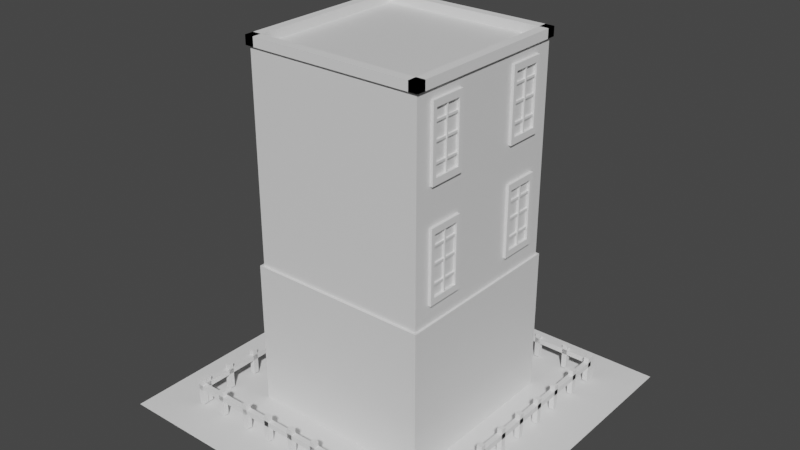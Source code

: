 # Source: building.blend  (saved by Blender 2.93.21; exported with 4.5.12 LTS)
import bpy
from mathutils import Matrix  # noqa: F401  (used for matrix-valued properties, if any)

bpy.ops.wm.read_factory_settings(use_empty=True)
scene = bpy.context.scene
scene.name = 'Scene'

# ---- collections
col_collection = bpy.data.collections.new('Collection'); scene.collection.children.link(col_collection)

# ---- materials (node trees are filled in below, after node groups)
mat_material = bpy.data.materials.new('Material')
mat_material.alpha_threshold = 0.0
mat_material.use_transparent_shadow = False
mat_material.line_color = (0.0, 0.0, 0.0, 1.0)

# ---- material node trees
mat_material.use_nodes = True; mat_material.node_tree.nodes.clear()
_N = mat_material.node_tree.nodes; _L = mat_material.node_tree.links
n0 = _N.new('ShaderNodeOutputMaterial'); n0.name = 'Material Output'; n0.location = (300, 300)
n1 = _N.new('ShaderNodeBsdfPrincipled'); n1.name = 'Principled BSDF'; n1.location = (10, 300)
n1.distribution = 'GGX'
n1.subsurface_method = 'BURLEY'
n1.inputs[2].default_value = 0.4
n1.inputs[3].default_value = 1.45
n1.inputs[27].default_value = (0.0, 0.0, 0.0, 1.0)
n1.inputs[28].default_value = 1.0
_L.new(n1.outputs[0], n0.inputs[0])
n0.is_active_output = True

# ---- world
world_world = bpy.data.worlds.new('World'); scene.world = world_world
world_world.use_nodes = True; world_world.node_tree.nodes.clear()
_N = world_world.node_tree.nodes; _L = world_world.node_tree.links
n0 = _N.new('ShaderNodeOutputWorld'); n0.name = 'World Output'; n0.location = (300, 300)
n1 = _N.new('ShaderNodeBackground'); n1.name = 'Background'; n1.location = (10, 300)
n1.inputs[0].default_value = (0.05088, 0.05088, 0.05088, 1.0)
_L.new(n1.outputs[0], n0.inputs[0])
n0.is_active_output = True
world_world.color = (0.05088, 0.05088, 0.05088)
world_world.use_sun_shadow = False
world_world.sun_shadow_jitter_overblur = 0.0

# ---- meshes
me_cube_001 = bpy.data.meshes.new('Cube.001')
me_cube_001.from_pydata([(10.0, 10.0, 20.0), (10.0, 10.0, -20.0), (10.0, -10.0, 20.0), (10.0, -10.0, -20.0), (-10.0, 10.0, 20.0), (-10.0, 10.0, -20.0), (-10.0, -10.0, 20.0), (-10.0, -10.0, -20.0)], [], [(0, 4, 6, 2), (3, 2, 6, 7), (7, 6, 4, 5), (5, 1, 3, 7), (1, 0, 2, 3), (5, 4, 0, 1)])
_uv = me_cube_001.uv_layers.new(name='UVMap')
_uv.uv.foreach_set('vector', [0.625, 0.5, 0.875, 0.5, 0.875, 0.75, 0.625, 0.75, 0.375, 0.75, 0.625, 0.75, 0.625, 1.0, 0.375, 1.0, 0.375, 0.0, 0.625, 0.0, 0.625, 0.25, 0.375, 0.25, 0.125, 0.5, 0.375, 0.5, 0.375, 0.75, 0.125, 0.75, 0.375, 0.5, 0.625, 0.5, 0.625, 0.75, 0.375, 0.75, 0.375, 0.25, 0.625, 0.25, 0.625, 0.5, 0.375, 0.5])
me_cube_001.materials.append(mat_material)
me_cube_001.use_remesh_preserve_volume = False
me_cube_001.use_remesh_preserve_attributes = False
me_cube_001.use_mirror_vertex_groups = False
me_cube_001.update()
me_plane = bpy.data.meshes.new('Plane')
me_plane.from_pydata([(-1.0, -1.0, 0.0), (1.0, -1.0, 0.0), (-1.0, 1.0, 0.0), (1.0, 1.0, 0.0)], [], [(0, 1, 3, 2)])
_uv = me_plane.uv_layers.new(name='UVMap')
_uv.uv.foreach_set('vector', [0.0, 0.0, 1.0, 0.0, 1.0, 1.0, 0.0, 1.0])
me_plane.use_remesh_fix_poles = True
me_plane.use_remesh_preserve_attributes = False
me_plane.update()
me_cube_004 = bpy.data.meshes.new('Cube.004')
me_cube_004.from_pydata([(-10.0, -10.0, -0.5), (-10.0, -10.0, 0.5), (-10.0, -9.0, -0.5), (-10.0, -9.0, 0.5), (10.0, -10.0, -0.5), (10.0, -10.0, 0.5), (10.0, -9.0, -0.5), (10.0, -9.0, 0.5), (-10.0, 9.0, -0.5), (-10.0, 9.0, 0.5), (-10.0, 10.0, -0.5), (-10.0, 10.0, 0.5), (10.0, 9.0, -0.5), (10.0, 9.0, 0.5), (10.0, 10.0, -0.5), (10.0, 10.0, 0.5), (10.0, -10.0, -0.5), (10.0, -10.0, 0.5), (9.0, -10.0, -0.5), (9.0, -10.0, 0.5), (10.0, 10.0, -0.5), (10.0, 10.0, 0.5), (9.0, 10.0, -0.5), (9.0, 10.0, 0.5), (-9.0, -10.0, -0.5), (-9.0, -10.0, 0.5), (-10.0, -10.0, -0.5), (-10.0, -10.0, 0.5), (-9.0, 10.0, -0.5), (-9.0, 10.0, 0.5), (-10.0, 10.0, -0.5), (-10.0, 10.0, 0.5)], [], [(0, 1, 3, 2), (2, 3, 7, 6), (6, 7, 5, 4), (4, 5, 1, 0), (2, 6, 4, 0), (7, 3, 1, 5), (8, 9, 11, 10), (10, 11, 15, 14), (14, 15, 13, 12), (12, 13, 9, 8), (10, 14, 12, 8), (15, 11, 9, 13), (16, 17, 19, 18), (18, 19, 23, 22), (22, 23, 21, 20), (20, 21, 17, 16), (18, 22, 20, 16), (23, 19, 17, 21), (24, 25, 27, 26), (26, 27, 31, 30), (30, 31, 29, 28), (28, 29, 25, 24), (26, 30, 28, 24), (31, 27, 25, 29)])
_uv = me_cube_004.uv_layers.new(name='UVMap')
_uv.uv.foreach_set('vector', [0.375, 0.0, 0.625, 0.0, 0.625, 0.25, 0.375, 0.25, 0.375, 0.25, 0.625, 0.25, 0.625, 0.5, 0.375, 0.5, 0.375, 0.5, 0.625, 0.5, 0.625, 0.75, 0.375, 0.75, 0.375, 0.75, 0.625, 0.75, 0.625, 1.0, 0.375, 1.0, 0.125, 0.5, 0.375, 0.5, 0.375, 0.75, 0.125, 0.75, 0.625, 0.5, 0.875, 0.5, 0.875, 0.75, 0.625, 0.75, 0.375, 0.0, 0.625, 0.0, 0.625, 0.25, 0.375, 0.25, 0.375, 0.25, 0.625, 0.25, 0.625, 0.5, 0.375, 0.5, 0.375, 0.5, 0.625, 0.5, 0.625, 0.75, 0.375, 0.75, 0.375, 0.75, 0.625, 0.75, 0.625, 1.0, 0.375, 1.0, 0.125, 0.5, 0.375, 0.5, 0.375, 0.75, 0.125, 0.75, 0.625, 0.5, 0.875, 0.5, 0.875, 0.75, 0.625, 0.75, 0.375, 0.0, 0.625, 0.0, 0.625, 0.25, 0.375, 0.25, 0.375, 0.25, 0.625, 0.25, 0.625, 0.5, 0.375, 0.5, 0.375, 0.5, 0.625, 0.5, 0.625, 0.75, 0.375, 0.75, 0.375, 0.75, 0.625, 0.75, 0.625, 1.0, 0.375, 1.0, 0.125, 0.5, 0.375, 0.5, 0.375, 0.75, 0.125, 0.75, 0.625, 0.5, 0.875, 0.5, 0.875, 0.75, 0.625, 0.75, 0.375, 0.0, 0.625, 0.0, 0.625, 0.25, 0.375, 0.25, 0.375, 0.25, 0.625, 0.25, 0.625, 0.5, 0.375, 0.5, 0.375, 0.5, 0.625, 0.5, 0.625, 0.75, 0.375, 0.75, 0.375, 0.75, 0.625, 0.75, 0.625, 1.0, 0.375, 1.0, 0.125, 0.5, 0.375, 0.5, 0.375, 0.75, 0.125, 0.75, 0.625, 0.5, 0.875, 0.5, 0.875, 0.75, 0.625, 0.75])
me_cube_004.use_remesh_fix_poles = True
me_cube_004.use_remesh_preserve_attributes = False
me_cube_004.update()
me_cube_006 = bpy.data.meshes.new('Cube.006')
me_cube_006.from_pydata([(10.0, 10.0, 20.0), (10.0, 10.0, -20.0), (10.0, -10.0, 20.0), (10.0, -10.0, -20.0), (-10.0, 10.0, 20.0), (-10.0, 10.0, -20.0), (-10.0, -10.0, 20.0), (-10.0, -10.0, -20.0)], [], [(0, 4, 6, 2), (3, 2, 6, 7), (7, 6, 4, 5), (5, 1, 3, 7), (1, 0, 2, 3), (5, 4, 0, 1)])
_uv = me_cube_006.uv_layers.new(name='UVMap')
_uv.uv.foreach_set('vector', [0.625, 0.5, 0.875, 0.5, 0.875, 0.75, 0.625, 0.75, 0.375, 0.75, 0.625, 0.75, 0.625, 1.0, 0.375, 1.0, 0.375, 0.0, 0.625, 0.0, 0.625, 0.25, 0.375, 0.25, 0.125, 0.5, 0.375, 0.5, 0.375, 0.75, 0.125, 0.75, 0.375, 0.5, 0.625, 0.5, 0.625, 0.75, 0.375, 0.75, 0.375, 0.25, 0.625, 0.25, 0.625, 0.5, 0.375, 0.5])
me_cube_006.materials.append(mat_material)
me_cube_006.use_remesh_preserve_volume = False
me_cube_006.use_remesh_preserve_attributes = False
me_cube_006.use_mirror_vertex_groups = False
me_cube_006.update()
me_cube_013 = bpy.data.meshes.new('Cube.013')
me_cube_013.from_pydata([(-0.1619, -1.854, 1.217), (-0.1619, -1.854, 1.375), (-0.1619, 1.833, 1.217), (-0.1619, 1.833, 1.375), (0.06108, -1.854, 1.217), (0.06108, -1.854, 1.375), (0.06108, 1.833, 1.217), (0.06108, 1.833, 1.375), (-0.1619, -1.854, -0.02073), (-0.1619, -1.854, 0.1377), (-0.1619, 1.833, -0.02073), (-0.1619, 1.833, 0.1377), (0.06108, -1.854, -0.02073), (0.06108, -1.854, 0.1377), (0.06108, 1.833, -0.02073), (0.06108, 1.833, 0.1377), (-0.1619, -1.854, -1.396), (-0.1619, -1.854, -1.238), (-0.1619, 1.833, -1.396), (-0.1619, 1.833, -1.238), (0.06108, -1.854, -1.396), (0.06108, -1.854, -1.238), (0.06108, 1.833, -1.396), (0.06108, 1.833, -1.238), (-0.1136, -0.06524, 2.326), (-0.1136, 0.09319, 2.326), (-0.1136, -0.06524, -2.378), (-0.1136, 0.09319, -2.378), (0.1094, -0.06524, 2.326), (0.1094, 0.09319, 2.326), (0.1094, -0.06524, -2.378), (0.1094, 0.09319, -2.378), (-0.07311, 1.689, -2.163), (-0.07311, 1.689, -2.639), (-0.07311, -1.68, -2.163), (-0.07311, -1.68, -2.639), (0.1499, 1.689, -2.163), (0.1499, 1.689, -2.639), (0.1499, -1.68, -2.163), (0.1499, -1.68, -2.639), (-0.07311, -1.68, 2.158), (-0.07311, -1.68, 2.634), (-0.07311, 1.689, 2.158), (-0.07311, 1.689, 2.634), (0.1499, -1.68, 2.158), (0.1499, -1.68, 2.634), (0.1499, 1.689, 2.158), (0.1499, 1.689, 2.634), (-0.07311, -2.156, 2.634), (-0.07311, -1.68, 2.634), (-0.07311, -2.156, -2.639), (-0.07311, -1.68, -2.639), (0.1499, -2.156, 2.634), (0.1499, -1.68, 2.634), (0.1499, -2.156, -2.639), (0.1499, -1.68, -2.639), (-0.07311, 2.165, -2.639), (-0.07311, 1.689, -2.639), (-0.07311, 2.165, 2.634), (-0.07311, 1.689, 2.634), (0.1499, 2.165, -2.639), (0.1499, 1.689, -2.639), (0.1499, 2.165, 2.634), (0.1499, 1.689, 2.634)], [], [(0, 1, 3, 2), (2, 3, 7, 6), (6, 7, 5, 4), (4, 5, 1, 0), (2, 6, 4, 0), (7, 3, 1, 5), (8, 9, 11, 10), (10, 11, 15, 14), (14, 15, 13, 12), (12, 13, 9, 8), (10, 14, 12, 8), (15, 11, 9, 13), (16, 17, 19, 18), (18, 19, 23, 22), (22, 23, 21, 20), (20, 21, 17, 16), (18, 22, 20, 16), (23, 19, 17, 21), (24, 25, 27, 26), (26, 27, 31, 30), (30, 31, 29, 28), (28, 29, 25, 24), (26, 30, 28, 24), (31, 27, 25, 29), (32, 33, 35, 34), (34, 35, 39, 38), (38, 39, 37, 36), (36, 37, 33, 32), (34, 38, 36, 32), (39, 35, 33, 37), (40, 41, 43, 42), (42, 43, 47, 46), (46, 47, 45, 44), (44, 45, 41, 40), (42, 46, 44, 40), (47, 43, 41, 45), (48, 49, 51, 50), (50, 51, 55, 54), (54, 55, 53, 52), (52, 53, 49, 48), (50, 54, 52, 48), (55, 51, 49, 53), (56, 57, 59, 58), (58, 59, 63, 62), (62, 63, 61, 60), (60, 61, 57, 56), (58, 62, 60, 56), (63, 59, 57, 61)])
_uv = me_cube_013.uv_layers.new(name='UVMap')
_uv.uv.foreach_set('vector', [0.375, 0.0, 0.625, 0.0, 0.625, 0.25, 0.375, 0.25, 0.375, 0.25, 0.625, 0.25, 0.625, 0.5, 0.375, 0.5, 0.375, 0.5, 0.625, 0.5, 0.625, 0.75, 0.375, 0.75, 0.375, 0.75, 0.625, 0.75, 0.625, 1.0, 0.375, 1.0, 0.125, 0.5, 0.375, 0.5, 0.375, 0.75, 0.125, 0.75, 0.625, 0.5, 0.875, 0.5, 0.875, 0.75, 0.625, 0.75, 0.375, 0.0, 0.625, 0.0, 0.625, 0.25, 0.375, 0.25, 0.375, 0.25, 0.625, 0.25, 0.625, 0.5, 0.375, 0.5, 0.375, 0.5, 0.625, 0.5, 0.625, 0.75, 0.375, 0.75, 0.375, 0.75, 0.625, 0.75, 0.625, 1.0, 0.375, 1.0, 0.125, 0.5, 0.375, 0.5, 0.375, 0.75, 0.125, 0.75, 0.625, 0.5, 0.875, 0.5, 0.875, 0.75, 0.625, 0.75, 0.375, 0.0, 0.625, 0.0, 0.625, 0.25, 0.375, 0.25, 0.375, 0.25, 0.625, 0.25, 0.625, 0.5, 0.375, 0.5, 0.375, 0.5, 0.625, 0.5, 0.625, 0.75, 0.375, 0.75, 0.375, 0.75, 0.625, 0.75, 0.625, 1.0, 0.375, 1.0, 0.125, 0.5, 0.375, 0.5, 0.375, 0.75, 0.125, 0.75, 0.625, 0.5, 0.875, 0.5, 0.875, 0.75, 0.625, 0.75, 0.375, 0.0, 0.625, 0.0, 0.625, 0.25, 0.375, 0.25, 0.375, 0.25, 0.625, 0.25, 0.625, 0.5, 0.375, 0.5, 0.375, 0.5, 0.625, 0.5, 0.625, 0.75, 0.375, 0.75, 0.375, 0.75, 0.625, 0.75, 0.625, 1.0, 0.375, 1.0, 0.125, 0.5, 0.375, 0.5, 0.375, 0.75, 0.125, 0.75, 0.625, 0.5, 0.875, 0.5, 0.875, 0.75, 0.625, 0.75, 0.375, 0.0, 0.625, 0.0, 0.625, 0.25, 0.375, 0.25, 0.375, 0.25, 0.625, 0.25, 0.625, 0.5, 0.375, 0.5, 0.375, 0.5, 0.625, 0.5, 0.625, 0.75, 0.375, 0.75, 0.375, 0.75, 0.625, 0.75, 0.625, 1.0, 0.375, 1.0, 0.125, 0.5, 0.375, 0.5, 0.375, 0.75, 0.125, 0.75, 0.625, 0.5, 0.875, 0.5, 0.875, 0.75, 0.625, 0.75, 0.375, 0.0, 0.625, 0.0, 0.625, 0.25, 0.375, 0.25, 0.375, 0.25, 0.625, 0.25, 0.625, 0.5, 0.375, 0.5, 0.375, 0.5, 0.625, 0.5, 0.625, 0.75, 0.375, 0.75, 0.375, 0.75, 0.625, 0.75, 0.625, 1.0, 0.375, 1.0, 0.125, 0.5, 0.375, 0.5, 0.375, 0.75, 0.125, 0.75, 0.625, 0.5, 0.875, 0.5, 0.875, 0.75, 0.625, 0.75, 0.375, 0.0, 0.625, 0.0, 0.625, 0.25, 0.375, 0.25, 0.375, 0.25, 0.625, 0.25, 0.625, 0.5, 0.375, 0.5, 0.375, 0.5, 0.625, 0.5, 0.625, 0.75, 0.375, 0.75, 0.375, 0.75, 0.625, 0.75, 0.625, 1.0, 0.375, 1.0, 0.125, 0.5, 0.375, 0.5, 0.375, 0.75, 0.125, 0.75, 0.625, 0.5, 0.875, 0.5, 0.875, 0.75, 0.625, 0.75, 0.375, 0.0, 0.625, 0.0, 0.625, 0.25, 0.375, 0.25, 0.375, 0.25, 0.625, 0.25, 0.625, 0.5, 0.375, 0.5, 0.375, 0.5, 0.625, 0.5, 0.625, 0.75, 0.375, 0.75, 0.375, 0.75, 0.625, 0.75, 0.625, 1.0, 0.375, 1.0, 0.125, 0.5, 0.375, 0.5, 0.375, 0.75, 0.125, 0.75, 0.625, 0.5, 0.875, 0.5, 0.875, 0.75, 0.625, 0.75])
me_cube_013.use_remesh_fix_poles = True
me_cube_013.use_remesh_preserve_attributes = False
me_cube_013.update()
me_cube_018 = bpy.data.meshes.new('Cube.018')
me_cube_018.from_pydata([(-0.1619, -1.854, 1.217), (-0.1619, -1.854, 1.375), (-0.1619, 1.833, 1.217), (-0.1619, 1.833, 1.375), (0.06108, -1.854, 1.217), (0.06108, -1.854, 1.375), (0.06108, 1.833, 1.217), (0.06108, 1.833, 1.375), (-0.1619, -1.854, -0.02073), (-0.1619, -1.854, 0.1377), (-0.1619, 1.833, -0.02073), (-0.1619, 1.833, 0.1377), (0.06108, -1.854, -0.02073), (0.06108, -1.854, 0.1377), (0.06108, 1.833, -0.02073), (0.06108, 1.833, 0.1377), (-0.1619, -1.854, -1.396), (-0.1619, -1.854, -1.238), (-0.1619, 1.833, -1.396), (-0.1619, 1.833, -1.238), (0.06108, -1.854, -1.396), (0.06108, -1.854, -1.238), (0.06108, 1.833, -1.396), (0.06108, 1.833, -1.238), (-0.1136, -0.06524, 2.326), (-0.1136, 0.09319, 2.326), (-0.1136, -0.06524, -2.378), (-0.1136, 0.09319, -2.378), (0.1094, -0.06524, 2.326), (0.1094, 0.09319, 2.326), (0.1094, -0.06524, -2.378), (0.1094, 0.09319, -2.378), (-0.07311, 1.689, -2.163), (-0.07311, 1.689, -2.639), (-0.07311, -1.68, -2.163), (-0.07311, -1.68, -2.639), (0.1499, 1.689, -2.163), (0.1499, 1.689, -2.639), (0.1499, -1.68, -2.163), (0.1499, -1.68, -2.639), (-0.07311, -1.68, 2.158), (-0.07311, -1.68, 2.634), (-0.07311, 1.689, 2.158), (-0.07311, 1.689, 2.634), (0.1499, -1.68, 2.158), (0.1499, -1.68, 2.634), (0.1499, 1.689, 2.158), (0.1499, 1.689, 2.634), (-0.07311, -2.156, 2.634), (-0.07311, -1.68, 2.634), (-0.07311, -2.156, -2.639), (-0.07311, -1.68, -2.639), (0.1499, -2.156, 2.634), (0.1499, -1.68, 2.634), (0.1499, -2.156, -2.639), (0.1499, -1.68, -2.639), (-0.07311, 2.165, -2.639), (-0.07311, 1.689, -2.639), (-0.07311, 2.165, 2.634), (-0.07311, 1.689, 2.634), (0.1499, 2.165, -2.639), (0.1499, 1.689, -2.639), (0.1499, 2.165, 2.634), (0.1499, 1.689, 2.634)], [], [(0, 1, 3, 2), (2, 3, 7, 6), (6, 7, 5, 4), (4, 5, 1, 0), (2, 6, 4, 0), (7, 3, 1, 5), (8, 9, 11, 10), (10, 11, 15, 14), (14, 15, 13, 12), (12, 13, 9, 8), (10, 14, 12, 8), (15, 11, 9, 13), (16, 17, 19, 18), (18, 19, 23, 22), (22, 23, 21, 20), (20, 21, 17, 16), (18, 22, 20, 16), (23, 19, 17, 21), (24, 25, 27, 26), (26, 27, 31, 30), (30, 31, 29, 28), (28, 29, 25, 24), (26, 30, 28, 24), (31, 27, 25, 29), (32, 33, 35, 34), (34, 35, 39, 38), (38, 39, 37, 36), (36, 37, 33, 32), (34, 38, 36, 32), (39, 35, 33, 37), (40, 41, 43, 42), (42, 43, 47, 46), (46, 47, 45, 44), (44, 45, 41, 40), (42, 46, 44, 40), (47, 43, 41, 45), (48, 49, 51, 50), (50, 51, 55, 54), (54, 55, 53, 52), (52, 53, 49, 48), (50, 54, 52, 48), (55, 51, 49, 53), (56, 57, 59, 58), (58, 59, 63, 62), (62, 63, 61, 60), (60, 61, 57, 56), (58, 62, 60, 56), (63, 59, 57, 61)])
_uv = me_cube_018.uv_layers.new(name='UVMap')
_uv.uv.foreach_set('vector', [0.375, 0.0, 0.625, 0.0, 0.625, 0.25, 0.375, 0.25, 0.375, 0.25, 0.625, 0.25, 0.625, 0.5, 0.375, 0.5, 0.375, 0.5, 0.625, 0.5, 0.625, 0.75, 0.375, 0.75, 0.375, 0.75, 0.625, 0.75, 0.625, 1.0, 0.375, 1.0, 0.125, 0.5, 0.375, 0.5, 0.375, 0.75, 0.125, 0.75, 0.625, 0.5, 0.875, 0.5, 0.875, 0.75, 0.625, 0.75, 0.375, 0.0, 0.625, 0.0, 0.625, 0.25, 0.375, 0.25, 0.375, 0.25, 0.625, 0.25, 0.625, 0.5, 0.375, 0.5, 0.375, 0.5, 0.625, 0.5, 0.625, 0.75, 0.375, 0.75, 0.375, 0.75, 0.625, 0.75, 0.625, 1.0, 0.375, 1.0, 0.125, 0.5, 0.375, 0.5, 0.375, 0.75, 0.125, 0.75, 0.625, 0.5, 0.875, 0.5, 0.875, 0.75, 0.625, 0.75, 0.375, 0.0, 0.625, 0.0, 0.625, 0.25, 0.375, 0.25, 0.375, 0.25, 0.625, 0.25, 0.625, 0.5, 0.375, 0.5, 0.375, 0.5, 0.625, 0.5, 0.625, 0.75, 0.375, 0.75, 0.375, 0.75, 0.625, 0.75, 0.625, 1.0, 0.375, 1.0, 0.125, 0.5, 0.375, 0.5, 0.375, 0.75, 0.125, 0.75, 0.625, 0.5, 0.875, 0.5, 0.875, 0.75, 0.625, 0.75, 0.375, 0.0, 0.625, 0.0, 0.625, 0.25, 0.375, 0.25, 0.375, 0.25, 0.625, 0.25, 0.625, 0.5, 0.375, 0.5, 0.375, 0.5, 0.625, 0.5, 0.625, 0.75, 0.375, 0.75, 0.375, 0.75, 0.625, 0.75, 0.625, 1.0, 0.375, 1.0, 0.125, 0.5, 0.375, 0.5, 0.375, 0.75, 0.125, 0.75, 0.625, 0.5, 0.875, 0.5, 0.875, 0.75, 0.625, 0.75, 0.375, 0.0, 0.625, 0.0, 0.625, 0.25, 0.375, 0.25, 0.375, 0.25, 0.625, 0.25, 0.625, 0.5, 0.375, 0.5, 0.375, 0.5, 0.625, 0.5, 0.625, 0.75, 0.375, 0.75, 0.375, 0.75, 0.625, 0.75, 0.625, 1.0, 0.375, 1.0, 0.125, 0.5, 0.375, 0.5, 0.375, 0.75, 0.125, 0.75, 0.625, 0.5, 0.875, 0.5, 0.875, 0.75, 0.625, 0.75, 0.375, 0.0, 0.625, 0.0, 0.625, 0.25, 0.375, 0.25, 0.375, 0.25, 0.625, 0.25, 0.625, 0.5, 0.375, 0.5, 0.375, 0.5, 0.625, 0.5, 0.625, 0.75, 0.375, 0.75, 0.375, 0.75, 0.625, 0.75, 0.625, 1.0, 0.375, 1.0, 0.125, 0.5, 0.375, 0.5, 0.375, 0.75, 0.125, 0.75, 0.625, 0.5, 0.875, 0.5, 0.875, 0.75, 0.625, 0.75, 0.375, 0.0, 0.625, 0.0, 0.625, 0.25, 0.375, 0.25, 0.375, 0.25, 0.625, 0.25, 0.625, 0.5, 0.375, 0.5, 0.375, 0.5, 0.625, 0.5, 0.625, 0.75, 0.375, 0.75, 0.375, 0.75, 0.625, 0.75, 0.625, 1.0, 0.375, 1.0, 0.125, 0.5, 0.375, 0.5, 0.375, 0.75, 0.125, 0.75, 0.625, 0.5, 0.875, 0.5, 0.875, 0.75, 0.625, 0.75, 0.375, 0.0, 0.625, 0.0, 0.625, 0.25, 0.375, 0.25, 0.375, 0.25, 0.625, 0.25, 0.625, 0.5, 0.375, 0.5, 0.375, 0.5, 0.625, 0.5, 0.625, 0.75, 0.375, 0.75, 0.375, 0.75, 0.625, 0.75, 0.625, 1.0, 0.375, 1.0, 0.125, 0.5, 0.375, 0.5, 0.375, 0.75, 0.125, 0.75, 0.625, 0.5, 0.875, 0.5, 0.875, 0.75, 0.625, 0.75])
me_cube_018.use_remesh_fix_poles = True
me_cube_018.use_remesh_preserve_attributes = False
me_cube_018.update()
me_cube_019 = bpy.data.meshes.new('Cube.019')
me_cube_019.from_pydata([(-0.1619, -1.854, 1.217), (-0.1619, -1.854, 1.375), (-0.1619, 1.833, 1.217), (-0.1619, 1.833, 1.375), (0.06108, -1.854, 1.217), (0.06108, -1.854, 1.375), (0.06108, 1.833, 1.217), (0.06108, 1.833, 1.375), (-0.1619, -1.854, -0.02073), (-0.1619, -1.854, 0.1377), (-0.1619, 1.833, -0.02073), (-0.1619, 1.833, 0.1377), (0.06108, -1.854, -0.02073), (0.06108, -1.854, 0.1377), (0.06108, 1.833, -0.02073), (0.06108, 1.833, 0.1377), (-0.1619, -1.854, -1.396), (-0.1619, -1.854, -1.238), (-0.1619, 1.833, -1.396), (-0.1619, 1.833, -1.238), (0.06108, -1.854, -1.396), (0.06108, -1.854, -1.238), (0.06108, 1.833, -1.396), (0.06108, 1.833, -1.238), (-0.1136, -0.06524, 2.326), (-0.1136, 0.09319, 2.326), (-0.1136, -0.06524, -2.378), (-0.1136, 0.09319, -2.378), (0.1094, -0.06524, 2.326), (0.1094, 0.09319, 2.326), (0.1094, -0.06524, -2.378), (0.1094, 0.09319, -2.378), (-0.07311, 1.689, -2.163), (-0.07311, 1.689, -2.639), (-0.07311, -1.68, -2.163), (-0.07311, -1.68, -2.639), (0.1499, 1.689, -2.163), (0.1499, 1.689, -2.639), (0.1499, -1.68, -2.163), (0.1499, -1.68, -2.639), (-0.07311, -1.68, 2.158), (-0.07311, -1.68, 2.634), (-0.07311, 1.689, 2.158), (-0.07311, 1.689, 2.634), (0.1499, -1.68, 2.158), (0.1499, -1.68, 2.634), (0.1499, 1.689, 2.158), (0.1499, 1.689, 2.634), (-0.07311, -2.156, 2.634), (-0.07311, -1.68, 2.634), (-0.07311, -2.156, -2.639), (-0.07311, -1.68, -2.639), (0.1499, -2.156, 2.634), (0.1499, -1.68, 2.634), (0.1499, -2.156, -2.639), (0.1499, -1.68, -2.639), (-0.07311, 2.165, -2.639), (-0.07311, 1.689, -2.639), (-0.07311, 2.165, 2.634), (-0.07311, 1.689, 2.634), (0.1499, 2.165, -2.639), (0.1499, 1.689, -2.639), (0.1499, 2.165, 2.634), (0.1499, 1.689, 2.634)], [], [(0, 1, 3, 2), (2, 3, 7, 6), (6, 7, 5, 4), (4, 5, 1, 0), (2, 6, 4, 0), (7, 3, 1, 5), (8, 9, 11, 10), (10, 11, 15, 14), (14, 15, 13, 12), (12, 13, 9, 8), (10, 14, 12, 8), (15, 11, 9, 13), (16, 17, 19, 18), (18, 19, 23, 22), (22, 23, 21, 20), (20, 21, 17, 16), (18, 22, 20, 16), (23, 19, 17, 21), (24, 25, 27, 26), (26, 27, 31, 30), (30, 31, 29, 28), (28, 29, 25, 24), (26, 30, 28, 24), (31, 27, 25, 29), (32, 33, 35, 34), (34, 35, 39, 38), (38, 39, 37, 36), (36, 37, 33, 32), (34, 38, 36, 32), (39, 35, 33, 37), (40, 41, 43, 42), (42, 43, 47, 46), (46, 47, 45, 44), (44, 45, 41, 40), (42, 46, 44, 40), (47, 43, 41, 45), (48, 49, 51, 50), (50, 51, 55, 54), (54, 55, 53, 52), (52, 53, 49, 48), (50, 54, 52, 48), (55, 51, 49, 53), (56, 57, 59, 58), (58, 59, 63, 62), (62, 63, 61, 60), (60, 61, 57, 56), (58, 62, 60, 56), (63, 59, 57, 61)])
_uv = me_cube_019.uv_layers.new(name='UVMap')
_uv.uv.foreach_set('vector', [0.375, 0.0, 0.625, 0.0, 0.625, 0.25, 0.375, 0.25, 0.375, 0.25, 0.625, 0.25, 0.625, 0.5, 0.375, 0.5, 0.375, 0.5, 0.625, 0.5, 0.625, 0.75, 0.375, 0.75, 0.375, 0.75, 0.625, 0.75, 0.625, 1.0, 0.375, 1.0, 0.125, 0.5, 0.375, 0.5, 0.375, 0.75, 0.125, 0.75, 0.625, 0.5, 0.875, 0.5, 0.875, 0.75, 0.625, 0.75, 0.375, 0.0, 0.625, 0.0, 0.625, 0.25, 0.375, 0.25, 0.375, 0.25, 0.625, 0.25, 0.625, 0.5, 0.375, 0.5, 0.375, 0.5, 0.625, 0.5, 0.625, 0.75, 0.375, 0.75, 0.375, 0.75, 0.625, 0.75, 0.625, 1.0, 0.375, 1.0, 0.125, 0.5, 0.375, 0.5, 0.375, 0.75, 0.125, 0.75, 0.625, 0.5, 0.875, 0.5, 0.875, 0.75, 0.625, 0.75, 0.375, 0.0, 0.625, 0.0, 0.625, 0.25, 0.375, 0.25, 0.375, 0.25, 0.625, 0.25, 0.625, 0.5, 0.375, 0.5, 0.375, 0.5, 0.625, 0.5, 0.625, 0.75, 0.375, 0.75, 0.375, 0.75, 0.625, 0.75, 0.625, 1.0, 0.375, 1.0, 0.125, 0.5, 0.375, 0.5, 0.375, 0.75, 0.125, 0.75, 0.625, 0.5, 0.875, 0.5, 0.875, 0.75, 0.625, 0.75, 0.375, 0.0, 0.625, 0.0, 0.625, 0.25, 0.375, 0.25, 0.375, 0.25, 0.625, 0.25, 0.625, 0.5, 0.375, 0.5, 0.375, 0.5, 0.625, 0.5, 0.625, 0.75, 0.375, 0.75, 0.375, 0.75, 0.625, 0.75, 0.625, 1.0, 0.375, 1.0, 0.125, 0.5, 0.375, 0.5, 0.375, 0.75, 0.125, 0.75, 0.625, 0.5, 0.875, 0.5, 0.875, 0.75, 0.625, 0.75, 0.375, 0.0, 0.625, 0.0, 0.625, 0.25, 0.375, 0.25, 0.375, 0.25, 0.625, 0.25, 0.625, 0.5, 0.375, 0.5, 0.375, 0.5, 0.625, 0.5, 0.625, 0.75, 0.375, 0.75, 0.375, 0.75, 0.625, 0.75, 0.625, 1.0, 0.375, 1.0, 0.125, 0.5, 0.375, 0.5, 0.375, 0.75, 0.125, 0.75, 0.625, 0.5, 0.875, 0.5, 0.875, 0.75, 0.625, 0.75, 0.375, 0.0, 0.625, 0.0, 0.625, 0.25, 0.375, 0.25, 0.375, 0.25, 0.625, 0.25, 0.625, 0.5, 0.375, 0.5, 0.375, 0.5, 0.625, 0.5, 0.625, 0.75, 0.375, 0.75, 0.375, 0.75, 0.625, 0.75, 0.625, 1.0, 0.375, 1.0, 0.125, 0.5, 0.375, 0.5, 0.375, 0.75, 0.125, 0.75, 0.625, 0.5, 0.875, 0.5, 0.875, 0.75, 0.625, 0.75, 0.375, 0.0, 0.625, 0.0, 0.625, 0.25, 0.375, 0.25, 0.375, 0.25, 0.625, 0.25, 0.625, 0.5, 0.375, 0.5, 0.375, 0.5, 0.625, 0.5, 0.625, 0.75, 0.375, 0.75, 0.375, 0.75, 0.625, 0.75, 0.625, 1.0, 0.375, 1.0, 0.125, 0.5, 0.375, 0.5, 0.375, 0.75, 0.125, 0.75, 0.625, 0.5, 0.875, 0.5, 0.875, 0.75, 0.625, 0.75, 0.375, 0.0, 0.625, 0.0, 0.625, 0.25, 0.375, 0.25, 0.375, 0.25, 0.625, 0.25, 0.625, 0.5, 0.375, 0.5, 0.375, 0.5, 0.625, 0.5, 0.625, 0.75, 0.375, 0.75, 0.375, 0.75, 0.625, 0.75, 0.625, 1.0, 0.375, 1.0, 0.125, 0.5, 0.375, 0.5, 0.375, 0.75, 0.125, 0.75, 0.625, 0.5, 0.875, 0.5, 0.875, 0.75, 0.625, 0.75])
me_cube_019.use_remesh_fix_poles = True
me_cube_019.use_remesh_preserve_attributes = False
me_cube_019.update()
me_cube_020 = bpy.data.meshes.new('Cube.020')
me_cube_020.from_pydata([(-0.1619, -1.854, 1.217), (-0.1619, -1.854, 1.375), (-0.1619, 1.833, 1.217), (-0.1619, 1.833, 1.375), (0.06108, -1.854, 1.217), (0.06108, -1.854, 1.375), (0.06108, 1.833, 1.217), (0.06108, 1.833, 1.375), (-0.1619, -1.854, -0.02073), (-0.1619, -1.854, 0.1377), (-0.1619, 1.833, -0.02073), (-0.1619, 1.833, 0.1377), (0.06108, -1.854, -0.02073), (0.06108, -1.854, 0.1377), (0.06108, 1.833, -0.02073), (0.06108, 1.833, 0.1377), (-0.1619, -1.854, -1.396), (-0.1619, -1.854, -1.238), (-0.1619, 1.833, -1.396), (-0.1619, 1.833, -1.238), (0.06108, -1.854, -1.396), (0.06108, -1.854, -1.238), (0.06108, 1.833, -1.396), (0.06108, 1.833, -1.238), (-0.1136, -0.06524, 2.326), (-0.1136, 0.09319, 2.326), (-0.1136, -0.06524, -2.378), (-0.1136, 0.09319, -2.378), (0.1094, -0.06524, 2.326), (0.1094, 0.09319, 2.326), (0.1094, -0.06524, -2.378), (0.1094, 0.09319, -2.378), (-0.07311, 1.689, -2.163), (-0.07311, 1.689, -2.639), (-0.07311, -1.68, -2.163), (-0.07311, -1.68, -2.639), (0.1499, 1.689, -2.163), (0.1499, 1.689, -2.639), (0.1499, -1.68, -2.163), (0.1499, -1.68, -2.639), (-0.07311, -1.68, 2.158), (-0.07311, -1.68, 2.634), (-0.07311, 1.689, 2.158), (-0.07311, 1.689, 2.634), (0.1499, -1.68, 2.158), (0.1499, -1.68, 2.634), (0.1499, 1.689, 2.158), (0.1499, 1.689, 2.634), (-0.07311, -2.156, 2.634), (-0.07311, -1.68, 2.634), (-0.07311, -2.156, -2.639), (-0.07311, -1.68, -2.639), (0.1499, -2.156, 2.634), (0.1499, -1.68, 2.634), (0.1499, -2.156, -2.639), (0.1499, -1.68, -2.639), (-0.07311, 2.165, -2.639), (-0.07311, 1.689, -2.639), (-0.07311, 2.165, 2.634), (-0.07311, 1.689, 2.634), (0.1499, 2.165, -2.639), (0.1499, 1.689, -2.639), (0.1499, 2.165, 2.634), (0.1499, 1.689, 2.634)], [], [(0, 1, 3, 2), (2, 3, 7, 6), (6, 7, 5, 4), (4, 5, 1, 0), (2, 6, 4, 0), (7, 3, 1, 5), (8, 9, 11, 10), (10, 11, 15, 14), (14, 15, 13, 12), (12, 13, 9, 8), (10, 14, 12, 8), (15, 11, 9, 13), (16, 17, 19, 18), (18, 19, 23, 22), (22, 23, 21, 20), (20, 21, 17, 16), (18, 22, 20, 16), (23, 19, 17, 21), (24, 25, 27, 26), (26, 27, 31, 30), (30, 31, 29, 28), (28, 29, 25, 24), (26, 30, 28, 24), (31, 27, 25, 29), (32, 33, 35, 34), (34, 35, 39, 38), (38, 39, 37, 36), (36, 37, 33, 32), (34, 38, 36, 32), (39, 35, 33, 37), (40, 41, 43, 42), (42, 43, 47, 46), (46, 47, 45, 44), (44, 45, 41, 40), (42, 46, 44, 40), (47, 43, 41, 45), (48, 49, 51, 50), (50, 51, 55, 54), (54, 55, 53, 52), (52, 53, 49, 48), (50, 54, 52, 48), (55, 51, 49, 53), (56, 57, 59, 58), (58, 59, 63, 62), (62, 63, 61, 60), (60, 61, 57, 56), (58, 62, 60, 56), (63, 59, 57, 61)])
_uv = me_cube_020.uv_layers.new(name='UVMap')
_uv.uv.foreach_set('vector', [0.375, 0.0, 0.625, 0.0, 0.625, 0.25, 0.375, 0.25, 0.375, 0.25, 0.625, 0.25, 0.625, 0.5, 0.375, 0.5, 0.375, 0.5, 0.625, 0.5, 0.625, 0.75, 0.375, 0.75, 0.375, 0.75, 0.625, 0.75, 0.625, 1.0, 0.375, 1.0, 0.125, 0.5, 0.375, 0.5, 0.375, 0.75, 0.125, 0.75, 0.625, 0.5, 0.875, 0.5, 0.875, 0.75, 0.625, 0.75, 0.375, 0.0, 0.625, 0.0, 0.625, 0.25, 0.375, 0.25, 0.375, 0.25, 0.625, 0.25, 0.625, 0.5, 0.375, 0.5, 0.375, 0.5, 0.625, 0.5, 0.625, 0.75, 0.375, 0.75, 0.375, 0.75, 0.625, 0.75, 0.625, 1.0, 0.375, 1.0, 0.125, 0.5, 0.375, 0.5, 0.375, 0.75, 0.125, 0.75, 0.625, 0.5, 0.875, 0.5, 0.875, 0.75, 0.625, 0.75, 0.375, 0.0, 0.625, 0.0, 0.625, 0.25, 0.375, 0.25, 0.375, 0.25, 0.625, 0.25, 0.625, 0.5, 0.375, 0.5, 0.375, 0.5, 0.625, 0.5, 0.625, 0.75, 0.375, 0.75, 0.375, 0.75, 0.625, 0.75, 0.625, 1.0, 0.375, 1.0, 0.125, 0.5, 0.375, 0.5, 0.375, 0.75, 0.125, 0.75, 0.625, 0.5, 0.875, 0.5, 0.875, 0.75, 0.625, 0.75, 0.375, 0.0, 0.625, 0.0, 0.625, 0.25, 0.375, 0.25, 0.375, 0.25, 0.625, 0.25, 0.625, 0.5, 0.375, 0.5, 0.375, 0.5, 0.625, 0.5, 0.625, 0.75, 0.375, 0.75, 0.375, 0.75, 0.625, 0.75, 0.625, 1.0, 0.375, 1.0, 0.125, 0.5, 0.375, 0.5, 0.375, 0.75, 0.125, 0.75, 0.625, 0.5, 0.875, 0.5, 0.875, 0.75, 0.625, 0.75, 0.375, 0.0, 0.625, 0.0, 0.625, 0.25, 0.375, 0.25, 0.375, 0.25, 0.625, 0.25, 0.625, 0.5, 0.375, 0.5, 0.375, 0.5, 0.625, 0.5, 0.625, 0.75, 0.375, 0.75, 0.375, 0.75, 0.625, 0.75, 0.625, 1.0, 0.375, 1.0, 0.125, 0.5, 0.375, 0.5, 0.375, 0.75, 0.125, 0.75, 0.625, 0.5, 0.875, 0.5, 0.875, 0.75, 0.625, 0.75, 0.375, 0.0, 0.625, 0.0, 0.625, 0.25, 0.375, 0.25, 0.375, 0.25, 0.625, 0.25, 0.625, 0.5, 0.375, 0.5, 0.375, 0.5, 0.625, 0.5, 0.625, 0.75, 0.375, 0.75, 0.375, 0.75, 0.625, 0.75, 0.625, 1.0, 0.375, 1.0, 0.125, 0.5, 0.375, 0.5, 0.375, 0.75, 0.125, 0.75, 0.625, 0.5, 0.875, 0.5, 0.875, 0.75, 0.625, 0.75, 0.375, 0.0, 0.625, 0.0, 0.625, 0.25, 0.375, 0.25, 0.375, 0.25, 0.625, 0.25, 0.625, 0.5, 0.375, 0.5, 0.375, 0.5, 0.625, 0.5, 0.625, 0.75, 0.375, 0.75, 0.375, 0.75, 0.625, 0.75, 0.625, 1.0, 0.375, 1.0, 0.125, 0.5, 0.375, 0.5, 0.375, 0.75, 0.125, 0.75, 0.625, 0.5, 0.875, 0.5, 0.875, 0.75, 0.625, 0.75, 0.375, 0.0, 0.625, 0.0, 0.625, 0.25, 0.375, 0.25, 0.375, 0.25, 0.625, 0.25, 0.625, 0.5, 0.375, 0.5, 0.375, 0.5, 0.625, 0.5, 0.625, 0.75, 0.375, 0.75, 0.375, 0.75, 0.625, 0.75, 0.625, 1.0, 0.375, 1.0, 0.125, 0.5, 0.375, 0.5, 0.375, 0.75, 0.125, 0.75, 0.625, 0.5, 0.875, 0.5, 0.875, 0.75, 0.625, 0.75])
me_cube_020.use_remesh_fix_poles = True
me_cube_020.use_remesh_preserve_attributes = False
me_cube_020.update()
me_cube_032 = bpy.data.meshes.new('Cube.032')
me_cube_032.from_pydata([(-1.0, -49.63, -1.037), (-1.0, -49.63, 0.9629), (-1.0, -47.63, -1.037), (-1.0, -47.63, 0.9629), (1.0, -49.63, -1.037), (1.0, -49.63, 0.9629), (1.0, -47.63, -1.037), (1.0, -47.63, 0.9629), (-1.0, 48.55, -1.037), (-1.0, 48.55, 0.9629), (-1.0, 50.55, -1.037), (-1.0, 50.55, 0.9629), (1.0, 48.55, -1.037), (1.0, 48.55, 0.9629), (1.0, 50.55, -1.037), (1.0, 50.55, 0.9629), (-1.0, -49.59, 0.5713), (-1.0, 50.41, 0.5713), (-1.0, -49.59, 0.1713), (-1.0, 50.41, 0.1713), (1.0, -49.59, 0.5713), (1.0, 50.41, 0.5713), (1.0, -49.59, 0.1713), (1.0, 50.41, 0.1713), (-1.0, 37.93, -1.037), (-1.0, 37.93, 0.9629), (-1.0, 39.93, -1.037), (-1.0, 39.93, 0.9629), (1.0, 37.93, -1.037), (1.0, 37.93, 0.9629), (1.0, 39.93, -1.037), (1.0, 39.93, 0.9629), (-1.0, 25.82, -1.037), (-1.0, 25.82, 0.9629), (-1.0, 27.82, -1.037), (-1.0, 27.82, 0.9629), (1.0, 25.82, -1.037), (1.0, 25.82, 0.9629), (1.0, 27.82, -1.037), (1.0, 27.82, 0.9629), (-1.0, 15.2, -1.037), (-1.0, 15.2, 0.9629), (-1.0, 17.2, -1.037), (-1.0, 17.2, 0.9629), (1.0, 15.2, -1.037), (1.0, 15.2, 0.9629), (1.0, 17.2, -1.037), (1.0, 17.2, 0.9629), (-1.0, 4.143, -1.037), (-1.0, 4.143, 0.9629), (-1.0, 6.143, -1.037), (-1.0, 6.143, 0.9629), (1.0, 4.143, -1.037), (1.0, 4.143, 0.9629), (1.0, 6.143, -1.037), (1.0, 6.143, 0.9629), (-1.0, -6.476, -1.037), (-1.0, -6.476, 0.9629), (-1.0, -4.476, -1.037), (-1.0, -4.476, 0.9629), (1.0, -6.476, -1.037), (1.0, -6.476, 0.9629), (1.0, -4.476, -1.037), (1.0, -4.476, 0.9629), (-1.0, -18.16, -1.037), (-1.0, -18.16, 0.9629), (-1.0, -16.16, -1.037), (-1.0, -16.16, 0.9629), (1.0, -18.16, -1.037), (1.0, -18.16, 0.9629), (1.0, -16.16, -1.037), (1.0, -16.16, 0.9629), (-1.0, -28.78, -1.037), (-1.0, -28.78, 0.9629), (-1.0, -26.78, -1.037), (-1.0, -26.78, 0.9629), (1.0, -28.78, -1.037), (1.0, -28.78, 0.9629), (1.0, -26.78, -1.037), (1.0, -26.78, 0.9629), (-1.0, -39.01, -1.037), (-1.0, -39.01, 0.9629), (-1.0, -37.01, -1.037), (-1.0, -37.01, 0.9629), (1.0, -39.01, -1.037), (1.0, -39.01, 0.9629), (1.0, -37.01, -1.037), (1.0, -37.01, 0.9629)], [], [(0, 1, 3, 2), (2, 3, 7, 6), (6, 7, 5, 4), (4, 5, 1, 0), (2, 6, 4, 0), (7, 3, 1, 5), (8, 9, 11, 10), (10, 11, 15, 14), (14, 15, 13, 12), (12, 13, 9, 8), (10, 14, 12, 8), (15, 11, 9, 13), (16, 17, 19, 18), (18, 19, 23, 22), (22, 23, 21, 20), (20, 21, 17, 16), (18, 22, 20, 16), (23, 19, 17, 21), (24, 25, 27, 26), (26, 27, 31, 30), (30, 31, 29, 28), (28, 29, 25, 24), (26, 30, 28, 24), (31, 27, 25, 29), (32, 33, 35, 34), (34, 35, 39, 38), (38, 39, 37, 36), (36, 37, 33, 32), (34, 38, 36, 32), (39, 35, 33, 37), (40, 41, 43, 42), (42, 43, 47, 46), (46, 47, 45, 44), (44, 45, 41, 40), (42, 46, 44, 40), (47, 43, 41, 45), (48, 49, 51, 50), (50, 51, 55, 54), (54, 55, 53, 52), (52, 53, 49, 48), (50, 54, 52, 48), (55, 51, 49, 53), (56, 57, 59, 58), (58, 59, 63, 62), (62, 63, 61, 60), (60, 61, 57, 56), (58, 62, 60, 56), (63, 59, 57, 61), (64, 65, 67, 66), (66, 67, 71, 70), (70, 71, 69, 68), (68, 69, 65, 64), (66, 70, 68, 64), (71, 67, 65, 69), (72, 73, 75, 74), (74, 75, 79, 78), (78, 79, 77, 76), (76, 77, 73, 72), (74, 78, 76, 72), (79, 75, 73, 77), (80, 81, 83, 82), (82, 83, 87, 86), (86, 87, 85, 84), (84, 85, 81, 80), (82, 86, 84, 80), (87, 83, 81, 85)])
_uv = me_cube_032.uv_layers.new(name='UVMap')
_uv.uv.foreach_set('vector', [0.375, 0.0, 0.625, 0.0, 0.625, 0.25, 0.375, 0.25, 0.375, 0.25, 0.625, 0.25, 0.625, 0.5, 0.375, 0.5, 0.375, 0.5, 0.625, 0.5, 0.625, 0.75, 0.375, 0.75, 0.375, 0.75, 0.625, 0.75, 0.625, 1.0, 0.375, 1.0, 0.125, 0.5, 0.375, 0.5, 0.375, 0.75, 0.125, 0.75, 0.625, 0.5, 0.875, 0.5, 0.875, 0.75, 0.625, 0.75, 0.375, 0.0, 0.625, 0.0, 0.625, 0.25, 0.375, 0.25, 0.375, 0.25, 0.625, 0.25, 0.625, 0.5, 0.375, 0.5, 0.375, 0.5, 0.625, 0.5, 0.625, 0.75, 0.375, 0.75, 0.375, 0.75, 0.625, 0.75, 0.625, 1.0, 0.375, 1.0, 0.125, 0.5, 0.375, 0.5, 0.375, 0.75, 0.125, 0.75, 0.625, 0.5, 0.875, 0.5, 0.875, 0.75, 0.625, 0.75, 0.375, 0.0, 0.625, 0.0, 0.625, 0.25, 0.375, 0.25, 0.375, 0.25, 0.625, 0.25, 0.625, 0.5, 0.375, 0.5, 0.375, 0.5, 0.625, 0.5, 0.625, 0.75, 0.375, 0.75, 0.375, 0.75, 0.625, 0.75, 0.625, 1.0, 0.375, 1.0, 0.125, 0.5, 0.375, 0.5, 0.375, 0.75, 0.125, 0.75, 0.625, 0.5, 0.875, 0.5, 0.875, 0.75, 0.625, 0.75, 0.375, 0.0, 0.625, 0.0, 0.625, 0.25, 0.375, 0.25, 0.375, 0.25, 0.625, 0.25, 0.625, 0.5, 0.375, 0.5, 0.375, 0.5, 0.625, 0.5, 0.625, 0.75, 0.375, 0.75, 0.375, 0.75, 0.625, 0.75, 0.625, 1.0, 0.375, 1.0, 0.125, 0.5, 0.375, 0.5, 0.375, 0.75, 0.125, 0.75, 0.625, 0.5, 0.875, 0.5, 0.875, 0.75, 0.625, 0.75, 0.375, 0.0, 0.625, 0.0, 0.625, 0.25, 0.375, 0.25, 0.375, 0.25, 0.625, 0.25, 0.625, 0.5, 0.375, 0.5, 0.375, 0.5, 0.625, 0.5, 0.625, 0.75, 0.375, 0.75, 0.375, 0.75, 0.625, 0.75, 0.625, 1.0, 0.375, 1.0, 0.125, 0.5, 0.375, 0.5, 0.375, 0.75, 0.125, 0.75, 0.625, 0.5, 0.875, 0.5, 0.875, 0.75, 0.625, 0.75, 0.375, 0.0, 0.625, 0.0, 0.625, 0.25, 0.375, 0.25, 0.375, 0.25, 0.625, 0.25, 0.625, 0.5, 0.375, 0.5, 0.375, 0.5, 0.625, 0.5, 0.625, 0.75, 0.375, 0.75, 0.375, 0.75, 0.625, 0.75, 0.625, 1.0, 0.375, 1.0, 0.125, 0.5, 0.375, 0.5, 0.375, 0.75, 0.125, 0.75, 0.625, 0.5, 0.875, 0.5, 0.875, 0.75, 0.625, 0.75, 0.375, 0.0, 0.625, 0.0, 0.625, 0.25, 0.375, 0.25, 0.375, 0.25, 0.625, 0.25, 0.625, 0.5, 0.375, 0.5, 0.375, 0.5, 0.625, 0.5, 0.625, 0.75, 0.375, 0.75, 0.375, 0.75, 0.625, 0.75, 0.625, 1.0, 0.375, 1.0, 0.125, 0.5, 0.375, 0.5, 0.375, 0.75, 0.125, 0.75, 0.625, 0.5, 0.875, 0.5, 0.875, 0.75, 0.625, 0.75, 0.375, 0.0, 0.625, 0.0, 0.625, 0.25, 0.375, 0.25, 0.375, 0.25, 0.625, 0.25, 0.625, 0.5, 0.375, 0.5, 0.375, 0.5, 0.625, 0.5, 0.625, 0.75, 0.375, 0.75, 0.375, 0.75, 0.625, 0.75, 0.625, 1.0, 0.375, 1.0, 0.125, 0.5, 0.375, 0.5, 0.375, 0.75, 0.125, 0.75, 0.625, 0.5, 0.875, 0.5, 0.875, 0.75, 0.625, 0.75, 0.375, 0.0, 0.625, 0.0, 0.625, 0.25, 0.375, 0.25, 0.375, 0.25, 0.625, 0.25, 0.625, 0.5, 0.375, 0.5, 0.375, 0.5, 0.625, 0.5, 0.625, 0.75, 0.375, 0.75, 0.375, 0.75, 0.625, 0.75, 0.625, 1.0, 0.375, 1.0, 0.125, 0.5, 0.375, 0.5, 0.375, 0.75, 0.125, 0.75, 0.625, 0.5, 0.875, 0.5, 0.875, 0.75, 0.625, 0.75, 0.375, 0.0, 0.625, 0.0, 0.625, 0.25, 0.375, 0.25, 0.375, 0.25, 0.625, 0.25, 0.625, 0.5, 0.375, 0.5, 0.375, 0.5, 0.625, 0.5, 0.625, 0.75, 0.375, 0.75, 0.375, 0.75, 0.625, 0.75, 0.625, 1.0, 0.375, 1.0, 0.125, 0.5, 0.375, 0.5, 0.375, 0.75, 0.125, 0.75, 0.625, 0.5, 0.875, 0.5, 0.875, 0.75, 0.625, 0.75, 0.375, 0.0, 0.625, 0.0, 0.625, 0.25, 0.375, 0.25, 0.375, 0.25, 0.625, 0.25, 0.625, 0.5, 0.375, 0.5, 0.375, 0.5, 0.625, 0.5, 0.625, 0.75, 0.375, 0.75, 0.375, 0.75, 0.625, 0.75, 0.625, 1.0, 0.375, 1.0, 0.125, 0.5, 0.375, 0.5, 0.375, 0.75, 0.125, 0.75, 0.625, 0.5, 0.875, 0.5, 0.875, 0.75, 0.625, 0.75])
me_cube_032.use_remesh_fix_poles = True
me_cube_032.use_remesh_preserve_attributes = False
me_cube_032.update()
me_cube_033 = bpy.data.meshes.new('Cube.033')
me_cube_033.from_pydata([(-1.0, -49.63, -1.037), (-1.0, -49.63, 0.9629), (-1.0, -47.63, -1.037), (-1.0, -47.63, 0.9629), (1.0, -49.63, -1.037), (1.0, -49.63, 0.9629), (1.0, -47.63, -1.037), (1.0, -47.63, 0.9629), (-1.0, 48.55, -1.037), (-1.0, 48.55, 0.9629), (-1.0, 50.55, -1.037), (-1.0, 50.55, 0.9629), (1.0, 48.55, -1.037), (1.0, 48.55, 0.9629), (1.0, 50.55, -1.037), (1.0, 50.55, 0.9629), (-1.0, -49.59, 0.5713), (-1.0, 50.41, 0.5713), (-1.0, -49.59, 0.1713), (-1.0, 50.41, 0.1713), (1.0, -49.59, 0.5713), (1.0, 50.41, 0.5713), (1.0, -49.59, 0.1713), (1.0, 50.41, 0.1713), (-1.0, 37.93, -1.037), (-1.0, 37.93, 0.9629), (-1.0, 39.93, -1.037), (-1.0, 39.93, 0.9629), (1.0, 37.93, -1.037), (1.0, 37.93, 0.9629), (1.0, 39.93, -1.037), (1.0, 39.93, 0.9629), (-1.0, 25.82, -1.037), (-1.0, 25.82, 0.9629), (-1.0, 27.82, -1.037), (-1.0, 27.82, 0.9629), (1.0, 25.82, -1.037), (1.0, 25.82, 0.9629), (1.0, 27.82, -1.037), (1.0, 27.82, 0.9629), (-1.0, 15.2, -1.037), (-1.0, 15.2, 0.9629), (-1.0, 17.2, -1.037), (-1.0, 17.2, 0.9629), (1.0, 15.2, -1.037), (1.0, 15.2, 0.9629), (1.0, 17.2, -1.037), (1.0, 17.2, 0.9629), (-1.0, 4.143, -1.037), (-1.0, 4.143, 0.9629), (-1.0, 6.143, -1.037), (-1.0, 6.143, 0.9629), (1.0, 4.143, -1.037), (1.0, 4.143, 0.9629), (1.0, 6.143, -1.037), (1.0, 6.143, 0.9629), (-1.0, -6.476, -1.037), (-1.0, -6.476, 0.9629), (-1.0, -4.476, -1.037), (-1.0, -4.476, 0.9629), (1.0, -6.476, -1.037), (1.0, -6.476, 0.9629), (1.0, -4.476, -1.037), (1.0, -4.476, 0.9629), (-1.0, -18.16, -1.037), (-1.0, -18.16, 0.9629), (-1.0, -16.16, -1.037), (-1.0, -16.16, 0.9629), (1.0, -18.16, -1.037), (1.0, -18.16, 0.9629), (1.0, -16.16, -1.037), (1.0, -16.16, 0.9629), (-1.0, -28.78, -1.037), (-1.0, -28.78, 0.9629), (-1.0, -26.78, -1.037), (-1.0, -26.78, 0.9629), (1.0, -28.78, -1.037), (1.0, -28.78, 0.9629), (1.0, -26.78, -1.037), (1.0, -26.78, 0.9629), (-1.0, -39.01, -1.037), (-1.0, -39.01, 0.9629), (-1.0, -37.01, -1.037), (-1.0, -37.01, 0.9629), (1.0, -39.01, -1.037), (1.0, -39.01, 0.9629), (1.0, -37.01, -1.037), (1.0, -37.01, 0.9629)], [], [(0, 1, 3, 2), (2, 3, 7, 6), (6, 7, 5, 4), (4, 5, 1, 0), (2, 6, 4, 0), (7, 3, 1, 5), (8, 9, 11, 10), (10, 11, 15, 14), (14, 15, 13, 12), (12, 13, 9, 8), (10, 14, 12, 8), (15, 11, 9, 13), (16, 17, 19, 18), (18, 19, 23, 22), (22, 23, 21, 20), (20, 21, 17, 16), (18, 22, 20, 16), (23, 19, 17, 21), (24, 25, 27, 26), (26, 27, 31, 30), (30, 31, 29, 28), (28, 29, 25, 24), (26, 30, 28, 24), (31, 27, 25, 29), (32, 33, 35, 34), (34, 35, 39, 38), (38, 39, 37, 36), (36, 37, 33, 32), (34, 38, 36, 32), (39, 35, 33, 37), (40, 41, 43, 42), (42, 43, 47, 46), (46, 47, 45, 44), (44, 45, 41, 40), (42, 46, 44, 40), (47, 43, 41, 45), (48, 49, 51, 50), (50, 51, 55, 54), (54, 55, 53, 52), (52, 53, 49, 48), (50, 54, 52, 48), (55, 51, 49, 53), (56, 57, 59, 58), (58, 59, 63, 62), (62, 63, 61, 60), (60, 61, 57, 56), (58, 62, 60, 56), (63, 59, 57, 61), (64, 65, 67, 66), (66, 67, 71, 70), (70, 71, 69, 68), (68, 69, 65, 64), (66, 70, 68, 64), (71, 67, 65, 69), (72, 73, 75, 74), (74, 75, 79, 78), (78, 79, 77, 76), (76, 77, 73, 72), (74, 78, 76, 72), (79, 75, 73, 77), (80, 81, 83, 82), (82, 83, 87, 86), (86, 87, 85, 84), (84, 85, 81, 80), (82, 86, 84, 80), (87, 83, 81, 85)])
_uv = me_cube_033.uv_layers.new(name='UVMap')
_uv.uv.foreach_set('vector', [0.375, 0.0, 0.625, 0.0, 0.625, 0.25, 0.375, 0.25, 0.375, 0.25, 0.625, 0.25, 0.625, 0.5, 0.375, 0.5, 0.375, 0.5, 0.625, 0.5, 0.625, 0.75, 0.375, 0.75, 0.375, 0.75, 0.625, 0.75, 0.625, 1.0, 0.375, 1.0, 0.125, 0.5, 0.375, 0.5, 0.375, 0.75, 0.125, 0.75, 0.625, 0.5, 0.875, 0.5, 0.875, 0.75, 0.625, 0.75, 0.375, 0.0, 0.625, 0.0, 0.625, 0.25, 0.375, 0.25, 0.375, 0.25, 0.625, 0.25, 0.625, 0.5, 0.375, 0.5, 0.375, 0.5, 0.625, 0.5, 0.625, 0.75, 0.375, 0.75, 0.375, 0.75, 0.625, 0.75, 0.625, 1.0, 0.375, 1.0, 0.125, 0.5, 0.375, 0.5, 0.375, 0.75, 0.125, 0.75, 0.625, 0.5, 0.875, 0.5, 0.875, 0.75, 0.625, 0.75, 0.375, 0.0, 0.625, 0.0, 0.625, 0.25, 0.375, 0.25, 0.375, 0.25, 0.625, 0.25, 0.625, 0.5, 0.375, 0.5, 0.375, 0.5, 0.625, 0.5, 0.625, 0.75, 0.375, 0.75, 0.375, 0.75, 0.625, 0.75, 0.625, 1.0, 0.375, 1.0, 0.125, 0.5, 0.375, 0.5, 0.375, 0.75, 0.125, 0.75, 0.625, 0.5, 0.875, 0.5, 0.875, 0.75, 0.625, 0.75, 0.375, 0.0, 0.625, 0.0, 0.625, 0.25, 0.375, 0.25, 0.375, 0.25, 0.625, 0.25, 0.625, 0.5, 0.375, 0.5, 0.375, 0.5, 0.625, 0.5, 0.625, 0.75, 0.375, 0.75, 0.375, 0.75, 0.625, 0.75, 0.625, 1.0, 0.375, 1.0, 0.125, 0.5, 0.375, 0.5, 0.375, 0.75, 0.125, 0.75, 0.625, 0.5, 0.875, 0.5, 0.875, 0.75, 0.625, 0.75, 0.375, 0.0, 0.625, 0.0, 0.625, 0.25, 0.375, 0.25, 0.375, 0.25, 0.625, 0.25, 0.625, 0.5, 0.375, 0.5, 0.375, 0.5, 0.625, 0.5, 0.625, 0.75, 0.375, 0.75, 0.375, 0.75, 0.625, 0.75, 0.625, 1.0, 0.375, 1.0, 0.125, 0.5, 0.375, 0.5, 0.375, 0.75, 0.125, 0.75, 0.625, 0.5, 0.875, 0.5, 0.875, 0.75, 0.625, 0.75, 0.375, 0.0, 0.625, 0.0, 0.625, 0.25, 0.375, 0.25, 0.375, 0.25, 0.625, 0.25, 0.625, 0.5, 0.375, 0.5, 0.375, 0.5, 0.625, 0.5, 0.625, 0.75, 0.375, 0.75, 0.375, 0.75, 0.625, 0.75, 0.625, 1.0, 0.375, 1.0, 0.125, 0.5, 0.375, 0.5, 0.375, 0.75, 0.125, 0.75, 0.625, 0.5, 0.875, 0.5, 0.875, 0.75, 0.625, 0.75, 0.375, 0.0, 0.625, 0.0, 0.625, 0.25, 0.375, 0.25, 0.375, 0.25, 0.625, 0.25, 0.625, 0.5, 0.375, 0.5, 0.375, 0.5, 0.625, 0.5, 0.625, 0.75, 0.375, 0.75, 0.375, 0.75, 0.625, 0.75, 0.625, 1.0, 0.375, 1.0, 0.125, 0.5, 0.375, 0.5, 0.375, 0.75, 0.125, 0.75, 0.625, 0.5, 0.875, 0.5, 0.875, 0.75, 0.625, 0.75, 0.375, 0.0, 0.625, 0.0, 0.625, 0.25, 0.375, 0.25, 0.375, 0.25, 0.625, 0.25, 0.625, 0.5, 0.375, 0.5, 0.375, 0.5, 0.625, 0.5, 0.625, 0.75, 0.375, 0.75, 0.375, 0.75, 0.625, 0.75, 0.625, 1.0, 0.375, 1.0, 0.125, 0.5, 0.375, 0.5, 0.375, 0.75, 0.125, 0.75, 0.625, 0.5, 0.875, 0.5, 0.875, 0.75, 0.625, 0.75, 0.375, 0.0, 0.625, 0.0, 0.625, 0.25, 0.375, 0.25, 0.375, 0.25, 0.625, 0.25, 0.625, 0.5, 0.375, 0.5, 0.375, 0.5, 0.625, 0.5, 0.625, 0.75, 0.375, 0.75, 0.375, 0.75, 0.625, 0.75, 0.625, 1.0, 0.375, 1.0, 0.125, 0.5, 0.375, 0.5, 0.375, 0.75, 0.125, 0.75, 0.625, 0.5, 0.875, 0.5, 0.875, 0.75, 0.625, 0.75, 0.375, 0.0, 0.625, 0.0, 0.625, 0.25, 0.375, 0.25, 0.375, 0.25, 0.625, 0.25, 0.625, 0.5, 0.375, 0.5, 0.375, 0.5, 0.625, 0.5, 0.625, 0.75, 0.375, 0.75, 0.375, 0.75, 0.625, 0.75, 0.625, 1.0, 0.375, 1.0, 0.125, 0.5, 0.375, 0.5, 0.375, 0.75, 0.125, 0.75, 0.625, 0.5, 0.875, 0.5, 0.875, 0.75, 0.625, 0.75, 0.375, 0.0, 0.625, 0.0, 0.625, 0.25, 0.375, 0.25, 0.375, 0.25, 0.625, 0.25, 0.625, 0.5, 0.375, 0.5, 0.375, 0.5, 0.625, 0.5, 0.625, 0.75, 0.375, 0.75, 0.375, 0.75, 0.625, 0.75, 0.625, 1.0, 0.375, 1.0, 0.125, 0.5, 0.375, 0.5, 0.375, 0.75, 0.125, 0.75, 0.625, 0.5, 0.875, 0.5, 0.875, 0.75, 0.625, 0.75])
me_cube_033.use_remesh_fix_poles = True
me_cube_033.use_remesh_preserve_attributes = False
me_cube_033.update()
me_cube_034 = bpy.data.meshes.new('Cube.034')
me_cube_034.from_pydata([(-1.0, -49.63, -1.037), (-1.0, -49.63, 0.9629), (-1.0, -47.63, -1.037), (-1.0, -47.63, 0.9629), (1.0, -49.63, -1.037), (1.0, -49.63, 0.9629), (1.0, -47.63, -1.037), (1.0, -47.63, 0.9629), (-1.0, 48.55, -1.037), (-1.0, 48.55, 0.9629), (-1.0, 50.55, -1.037), (-1.0, 50.55, 0.9629), (1.0, 48.55, -1.037), (1.0, 48.55, 0.9629), (1.0, 50.55, -1.037), (1.0, 50.55, 0.9629), (-1.0, -49.59, 0.5713), (-1.0, 50.41, 0.5713), (-1.0, -49.59, 0.1713), (-1.0, 50.41, 0.1713), (1.0, -49.59, 0.5713), (1.0, 50.41, 0.5713), (1.0, -49.59, 0.1713), (1.0, 50.41, 0.1713), (-1.0, 37.93, -1.037), (-1.0, 37.93, 0.9629), (-1.0, 39.93, -1.037), (-1.0, 39.93, 0.9629), (1.0, 37.93, -1.037), (1.0, 37.93, 0.9629), (1.0, 39.93, -1.037), (1.0, 39.93, 0.9629), (-1.0, 25.82, -1.037), (-1.0, 25.82, 0.9629), (-1.0, 27.82, -1.037), (-1.0, 27.82, 0.9629), (1.0, 25.82, -1.037), (1.0, 25.82, 0.9629), (1.0, 27.82, -1.037), (1.0, 27.82, 0.9629), (-1.0, 15.2, -1.037), (-1.0, 15.2, 0.9629), (-1.0, 17.2, -1.037), (-1.0, 17.2, 0.9629), (1.0, 15.2, -1.037), (1.0, 15.2, 0.9629), (1.0, 17.2, -1.037), (1.0, 17.2, 0.9629), (-1.0, 4.143, -1.037), (-1.0, 4.143, 0.9629), (-1.0, 6.143, -1.037), (-1.0, 6.143, 0.9629), (1.0, 4.143, -1.037), (1.0, 4.143, 0.9629), (1.0, 6.143, -1.037), (1.0, 6.143, 0.9629), (-1.0, -6.476, -1.037), (-1.0, -6.476, 0.9629), (-1.0, -4.476, -1.037), (-1.0, -4.476, 0.9629), (1.0, -6.476, -1.037), (1.0, -6.476, 0.9629), (1.0, -4.476, -1.037), (1.0, -4.476, 0.9629), (-1.0, -18.16, -1.037), (-1.0, -18.16, 0.9629), (-1.0, -16.16, -1.037), (-1.0, -16.16, 0.9629), (1.0, -18.16, -1.037), (1.0, -18.16, 0.9629), (1.0, -16.16, -1.037), (1.0, -16.16, 0.9629), (-1.0, -28.78, -1.037), (-1.0, -28.78, 0.9629), (-1.0, -26.78, -1.037), (-1.0, -26.78, 0.9629), (1.0, -28.78, -1.037), (1.0, -28.78, 0.9629), (1.0, -26.78, -1.037), (1.0, -26.78, 0.9629), (-1.0, -39.01, -1.037), (-1.0, -39.01, 0.9629), (-1.0, -37.01, -1.037), (-1.0, -37.01, 0.9629), (1.0, -39.01, -1.037), (1.0, -39.01, 0.9629), (1.0, -37.01, -1.037), (1.0, -37.01, 0.9629)], [], [(0, 1, 3, 2), (2, 3, 7, 6), (6, 7, 5, 4), (4, 5, 1, 0), (2, 6, 4, 0), (7, 3, 1, 5), (8, 9, 11, 10), (10, 11, 15, 14), (14, 15, 13, 12), (12, 13, 9, 8), (10, 14, 12, 8), (15, 11, 9, 13), (16, 17, 19, 18), (18, 19, 23, 22), (22, 23, 21, 20), (20, 21, 17, 16), (18, 22, 20, 16), (23, 19, 17, 21), (24, 25, 27, 26), (26, 27, 31, 30), (30, 31, 29, 28), (28, 29, 25, 24), (26, 30, 28, 24), (31, 27, 25, 29), (32, 33, 35, 34), (34, 35, 39, 38), (38, 39, 37, 36), (36, 37, 33, 32), (34, 38, 36, 32), (39, 35, 33, 37), (40, 41, 43, 42), (42, 43, 47, 46), (46, 47, 45, 44), (44, 45, 41, 40), (42, 46, 44, 40), (47, 43, 41, 45), (48, 49, 51, 50), (50, 51, 55, 54), (54, 55, 53, 52), (52, 53, 49, 48), (50, 54, 52, 48), (55, 51, 49, 53), (56, 57, 59, 58), (58, 59, 63, 62), (62, 63, 61, 60), (60, 61, 57, 56), (58, 62, 60, 56), (63, 59, 57, 61), (64, 65, 67, 66), (66, 67, 71, 70), (70, 71, 69, 68), (68, 69, 65, 64), (66, 70, 68, 64), (71, 67, 65, 69), (72, 73, 75, 74), (74, 75, 79, 78), (78, 79, 77, 76), (76, 77, 73, 72), (74, 78, 76, 72), (79, 75, 73, 77), (80, 81, 83, 82), (82, 83, 87, 86), (86, 87, 85, 84), (84, 85, 81, 80), (82, 86, 84, 80), (87, 83, 81, 85)])
_uv = me_cube_034.uv_layers.new(name='UVMap')
_uv.uv.foreach_set('vector', [0.375, 0.0, 0.625, 0.0, 0.625, 0.25, 0.375, 0.25, 0.375, 0.25, 0.625, 0.25, 0.625, 0.5, 0.375, 0.5, 0.375, 0.5, 0.625, 0.5, 0.625, 0.75, 0.375, 0.75, 0.375, 0.75, 0.625, 0.75, 0.625, 1.0, 0.375, 1.0, 0.125, 0.5, 0.375, 0.5, 0.375, 0.75, 0.125, 0.75, 0.625, 0.5, 0.875, 0.5, 0.875, 0.75, 0.625, 0.75, 0.375, 0.0, 0.625, 0.0, 0.625, 0.25, 0.375, 0.25, 0.375, 0.25, 0.625, 0.25, 0.625, 0.5, 0.375, 0.5, 0.375, 0.5, 0.625, 0.5, 0.625, 0.75, 0.375, 0.75, 0.375, 0.75, 0.625, 0.75, 0.625, 1.0, 0.375, 1.0, 0.125, 0.5, 0.375, 0.5, 0.375, 0.75, 0.125, 0.75, 0.625, 0.5, 0.875, 0.5, 0.875, 0.75, 0.625, 0.75, 0.375, 0.0, 0.625, 0.0, 0.625, 0.25, 0.375, 0.25, 0.375, 0.25, 0.625, 0.25, 0.625, 0.5, 0.375, 0.5, 0.375, 0.5, 0.625, 0.5, 0.625, 0.75, 0.375, 0.75, 0.375, 0.75, 0.625, 0.75, 0.625, 1.0, 0.375, 1.0, 0.125, 0.5, 0.375, 0.5, 0.375, 0.75, 0.125, 0.75, 0.625, 0.5, 0.875, 0.5, 0.875, 0.75, 0.625, 0.75, 0.375, 0.0, 0.625, 0.0, 0.625, 0.25, 0.375, 0.25, 0.375, 0.25, 0.625, 0.25, 0.625, 0.5, 0.375, 0.5, 0.375, 0.5, 0.625, 0.5, 0.625, 0.75, 0.375, 0.75, 0.375, 0.75, 0.625, 0.75, 0.625, 1.0, 0.375, 1.0, 0.125, 0.5, 0.375, 0.5, 0.375, 0.75, 0.125, 0.75, 0.625, 0.5, 0.875, 0.5, 0.875, 0.75, 0.625, 0.75, 0.375, 0.0, 0.625, 0.0, 0.625, 0.25, 0.375, 0.25, 0.375, 0.25, 0.625, 0.25, 0.625, 0.5, 0.375, 0.5, 0.375, 0.5, 0.625, 0.5, 0.625, 0.75, 0.375, 0.75, 0.375, 0.75, 0.625, 0.75, 0.625, 1.0, 0.375, 1.0, 0.125, 0.5, 0.375, 0.5, 0.375, 0.75, 0.125, 0.75, 0.625, 0.5, 0.875, 0.5, 0.875, 0.75, 0.625, 0.75, 0.375, 0.0, 0.625, 0.0, 0.625, 0.25, 0.375, 0.25, 0.375, 0.25, 0.625, 0.25, 0.625, 0.5, 0.375, 0.5, 0.375, 0.5, 0.625, 0.5, 0.625, 0.75, 0.375, 0.75, 0.375, 0.75, 0.625, 0.75, 0.625, 1.0, 0.375, 1.0, 0.125, 0.5, 0.375, 0.5, 0.375, 0.75, 0.125, 0.75, 0.625, 0.5, 0.875, 0.5, 0.875, 0.75, 0.625, 0.75, 0.375, 0.0, 0.625, 0.0, 0.625, 0.25, 0.375, 0.25, 0.375, 0.25, 0.625, 0.25, 0.625, 0.5, 0.375, 0.5, 0.375, 0.5, 0.625, 0.5, 0.625, 0.75, 0.375, 0.75, 0.375, 0.75, 0.625, 0.75, 0.625, 1.0, 0.375, 1.0, 0.125, 0.5, 0.375, 0.5, 0.375, 0.75, 0.125, 0.75, 0.625, 0.5, 0.875, 0.5, 0.875, 0.75, 0.625, 0.75, 0.375, 0.0, 0.625, 0.0, 0.625, 0.25, 0.375, 0.25, 0.375, 0.25, 0.625, 0.25, 0.625, 0.5, 0.375, 0.5, 0.375, 0.5, 0.625, 0.5, 0.625, 0.75, 0.375, 0.75, 0.375, 0.75, 0.625, 0.75, 0.625, 1.0, 0.375, 1.0, 0.125, 0.5, 0.375, 0.5, 0.375, 0.75, 0.125, 0.75, 0.625, 0.5, 0.875, 0.5, 0.875, 0.75, 0.625, 0.75, 0.375, 0.0, 0.625, 0.0, 0.625, 0.25, 0.375, 0.25, 0.375, 0.25, 0.625, 0.25, 0.625, 0.5, 0.375, 0.5, 0.375, 0.5, 0.625, 0.5, 0.625, 0.75, 0.375, 0.75, 0.375, 0.75, 0.625, 0.75, 0.625, 1.0, 0.375, 1.0, 0.125, 0.5, 0.375, 0.5, 0.375, 0.75, 0.125, 0.75, 0.625, 0.5, 0.875, 0.5, 0.875, 0.75, 0.625, 0.75, 0.375, 0.0, 0.625, 0.0, 0.625, 0.25, 0.375, 0.25, 0.375, 0.25, 0.625, 0.25, 0.625, 0.5, 0.375, 0.5, 0.375, 0.5, 0.625, 0.5, 0.625, 0.75, 0.375, 0.75, 0.375, 0.75, 0.625, 0.75, 0.625, 1.0, 0.375, 1.0, 0.125, 0.5, 0.375, 0.5, 0.375, 0.75, 0.125, 0.75, 0.625, 0.5, 0.875, 0.5, 0.875, 0.75, 0.625, 0.75, 0.375, 0.0, 0.625, 0.0, 0.625, 0.25, 0.375, 0.25, 0.375, 0.25, 0.625, 0.25, 0.625, 0.5, 0.375, 0.5, 0.375, 0.5, 0.625, 0.5, 0.625, 0.75, 0.375, 0.75, 0.375, 0.75, 0.625, 0.75, 0.625, 1.0, 0.375, 1.0, 0.125, 0.5, 0.375, 0.5, 0.375, 0.75, 0.125, 0.75, 0.625, 0.5, 0.875, 0.5, 0.875, 0.75, 0.625, 0.75])
me_cube_034.use_remesh_fix_poles = True
me_cube_034.use_remesh_preserve_attributes = False
me_cube_034.update()
me_cube_035 = bpy.data.meshes.new('Cube.035')
me_cube_035.from_pydata([(-1.0, -49.63, -1.037), (-1.0, -49.63, 0.9629), (-1.0, -47.63, -1.037), (-1.0, -47.63, 0.9629), (1.0, -49.63, -1.037), (1.0, -49.63, 0.9629), (1.0, -47.63, -1.037), (1.0, -47.63, 0.9629), (-1.0, 48.55, -1.037), (-1.0, 48.55, 0.9629), (-1.0, 50.55, -1.037), (-1.0, 50.55, 0.9629), (1.0, 48.55, -1.037), (1.0, 48.55, 0.9629), (1.0, 50.55, -1.037), (1.0, 50.55, 0.9629), (-1.0, -49.59, 0.5713), (-1.0, 50.41, 0.5713), (-1.0, -49.59, 0.1713), (-1.0, 50.41, 0.1713), (1.0, -49.59, 0.5713), (1.0, 50.41, 0.5713), (1.0, -49.59, 0.1713), (1.0, 50.41, 0.1713), (-1.0, 37.93, -1.037), (-1.0, 37.93, 0.9629), (-1.0, 39.93, -1.037), (-1.0, 39.93, 0.9629), (1.0, 37.93, -1.037), (1.0, 37.93, 0.9629), (1.0, 39.93, -1.037), (1.0, 39.93, 0.9629), (-1.0, 25.82, -1.037), (-1.0, 25.82, 0.9629), (-1.0, 27.82, -1.037), (-1.0, 27.82, 0.9629), (1.0, 25.82, -1.037), (1.0, 25.82, 0.9629), (1.0, 27.82, -1.037), (1.0, 27.82, 0.9629), (-1.0, 15.2, -1.037), (-1.0, 15.2, 0.9629), (-1.0, 17.2, -1.037), (-1.0, 17.2, 0.9629), (1.0, 15.2, -1.037), (1.0, 15.2, 0.9629), (1.0, 17.2, -1.037), (1.0, 17.2, 0.9629), (-1.0, 4.143, -1.037), (-1.0, 4.143, 0.9629), (-1.0, 6.143, -1.037), (-1.0, 6.143, 0.9629), (1.0, 4.143, -1.037), (1.0, 4.143, 0.9629), (1.0, 6.143, -1.037), (1.0, 6.143, 0.9629), (-1.0, -6.476, -1.037), (-1.0, -6.476, 0.9629), (-1.0, -4.476, -1.037), (-1.0, -4.476, 0.9629), (1.0, -6.476, -1.037), (1.0, -6.476, 0.9629), (1.0, -4.476, -1.037), (1.0, -4.476, 0.9629), (-1.0, -18.16, -1.037), (-1.0, -18.16, 0.9629), (-1.0, -16.16, -1.037), (-1.0, -16.16, 0.9629), (1.0, -18.16, -1.037), (1.0, -18.16, 0.9629), (1.0, -16.16, -1.037), (1.0, -16.16, 0.9629), (-1.0, -28.78, -1.037), (-1.0, -28.78, 0.9629), (-1.0, -26.78, -1.037), (-1.0, -26.78, 0.9629), (1.0, -28.78, -1.037), (1.0, -28.78, 0.9629), (1.0, -26.78, -1.037), (1.0, -26.78, 0.9629), (-1.0, -39.01, -1.037), (-1.0, -39.01, 0.9629), (-1.0, -37.01, -1.037), (-1.0, -37.01, 0.9629), (1.0, -39.01, -1.037), (1.0, -39.01, 0.9629), (1.0, -37.01, -1.037), (1.0, -37.01, 0.9629)], [], [(0, 1, 3, 2), (2, 3, 7, 6), (6, 7, 5, 4), (4, 5, 1, 0), (2, 6, 4, 0), (7, 3, 1, 5), (8, 9, 11, 10), (10, 11, 15, 14), (14, 15, 13, 12), (12, 13, 9, 8), (10, 14, 12, 8), (15, 11, 9, 13), (16, 17, 19, 18), (18, 19, 23, 22), (22, 23, 21, 20), (20, 21, 17, 16), (18, 22, 20, 16), (23, 19, 17, 21), (24, 25, 27, 26), (26, 27, 31, 30), (30, 31, 29, 28), (28, 29, 25, 24), (26, 30, 28, 24), (31, 27, 25, 29), (32, 33, 35, 34), (34, 35, 39, 38), (38, 39, 37, 36), (36, 37, 33, 32), (34, 38, 36, 32), (39, 35, 33, 37), (40, 41, 43, 42), (42, 43, 47, 46), (46, 47, 45, 44), (44, 45, 41, 40), (42, 46, 44, 40), (47, 43, 41, 45), (48, 49, 51, 50), (50, 51, 55, 54), (54, 55, 53, 52), (52, 53, 49, 48), (50, 54, 52, 48), (55, 51, 49, 53), (56, 57, 59, 58), (58, 59, 63, 62), (62, 63, 61, 60), (60, 61, 57, 56), (58, 62, 60, 56), (63, 59, 57, 61), (64, 65, 67, 66), (66, 67, 71, 70), (70, 71, 69, 68), (68, 69, 65, 64), (66, 70, 68, 64), (71, 67, 65, 69), (72, 73, 75, 74), (74, 75, 79, 78), (78, 79, 77, 76), (76, 77, 73, 72), (74, 78, 76, 72), (79, 75, 73, 77), (80, 81, 83, 82), (82, 83, 87, 86), (86, 87, 85, 84), (84, 85, 81, 80), (82, 86, 84, 80), (87, 83, 81, 85)])
_uv = me_cube_035.uv_layers.new(name='UVMap')
_uv.uv.foreach_set('vector', [0.375, 0.0, 0.625, 0.0, 0.625, 0.25, 0.375, 0.25, 0.375, 0.25, 0.625, 0.25, 0.625, 0.5, 0.375, 0.5, 0.375, 0.5, 0.625, 0.5, 0.625, 0.75, 0.375, 0.75, 0.375, 0.75, 0.625, 0.75, 0.625, 1.0, 0.375, 1.0, 0.125, 0.5, 0.375, 0.5, 0.375, 0.75, 0.125, 0.75, 0.625, 0.5, 0.875, 0.5, 0.875, 0.75, 0.625, 0.75, 0.375, 0.0, 0.625, 0.0, 0.625, 0.25, 0.375, 0.25, 0.375, 0.25, 0.625, 0.25, 0.625, 0.5, 0.375, 0.5, 0.375, 0.5, 0.625, 0.5, 0.625, 0.75, 0.375, 0.75, 0.375, 0.75, 0.625, 0.75, 0.625, 1.0, 0.375, 1.0, 0.125, 0.5, 0.375, 0.5, 0.375, 0.75, 0.125, 0.75, 0.625, 0.5, 0.875, 0.5, 0.875, 0.75, 0.625, 0.75, 0.375, 0.0, 0.625, 0.0, 0.625, 0.25, 0.375, 0.25, 0.375, 0.25, 0.625, 0.25, 0.625, 0.5, 0.375, 0.5, 0.375, 0.5, 0.625, 0.5, 0.625, 0.75, 0.375, 0.75, 0.375, 0.75, 0.625, 0.75, 0.625, 1.0, 0.375, 1.0, 0.125, 0.5, 0.375, 0.5, 0.375, 0.75, 0.125, 0.75, 0.625, 0.5, 0.875, 0.5, 0.875, 0.75, 0.625, 0.75, 0.375, 0.0, 0.625, 0.0, 0.625, 0.25, 0.375, 0.25, 0.375, 0.25, 0.625, 0.25, 0.625, 0.5, 0.375, 0.5, 0.375, 0.5, 0.625, 0.5, 0.625, 0.75, 0.375, 0.75, 0.375, 0.75, 0.625, 0.75, 0.625, 1.0, 0.375, 1.0, 0.125, 0.5, 0.375, 0.5, 0.375, 0.75, 0.125, 0.75, 0.625, 0.5, 0.875, 0.5, 0.875, 0.75, 0.625, 0.75, 0.375, 0.0, 0.625, 0.0, 0.625, 0.25, 0.375, 0.25, 0.375, 0.25, 0.625, 0.25, 0.625, 0.5, 0.375, 0.5, 0.375, 0.5, 0.625, 0.5, 0.625, 0.75, 0.375, 0.75, 0.375, 0.75, 0.625, 0.75, 0.625, 1.0, 0.375, 1.0, 0.125, 0.5, 0.375, 0.5, 0.375, 0.75, 0.125, 0.75, 0.625, 0.5, 0.875, 0.5, 0.875, 0.75, 0.625, 0.75, 0.375, 0.0, 0.625, 0.0, 0.625, 0.25, 0.375, 0.25, 0.375, 0.25, 0.625, 0.25, 0.625, 0.5, 0.375, 0.5, 0.375, 0.5, 0.625, 0.5, 0.625, 0.75, 0.375, 0.75, 0.375, 0.75, 0.625, 0.75, 0.625, 1.0, 0.375, 1.0, 0.125, 0.5, 0.375, 0.5, 0.375, 0.75, 0.125, 0.75, 0.625, 0.5, 0.875, 0.5, 0.875, 0.75, 0.625, 0.75, 0.375, 0.0, 0.625, 0.0, 0.625, 0.25, 0.375, 0.25, 0.375, 0.25, 0.625, 0.25, 0.625, 0.5, 0.375, 0.5, 0.375, 0.5, 0.625, 0.5, 0.625, 0.75, 0.375, 0.75, 0.375, 0.75, 0.625, 0.75, 0.625, 1.0, 0.375, 1.0, 0.125, 0.5, 0.375, 0.5, 0.375, 0.75, 0.125, 0.75, 0.625, 0.5, 0.875, 0.5, 0.875, 0.75, 0.625, 0.75, 0.375, 0.0, 0.625, 0.0, 0.625, 0.25, 0.375, 0.25, 0.375, 0.25, 0.625, 0.25, 0.625, 0.5, 0.375, 0.5, 0.375, 0.5, 0.625, 0.5, 0.625, 0.75, 0.375, 0.75, 0.375, 0.75, 0.625, 0.75, 0.625, 1.0, 0.375, 1.0, 0.125, 0.5, 0.375, 0.5, 0.375, 0.75, 0.125, 0.75, 0.625, 0.5, 0.875, 0.5, 0.875, 0.75, 0.625, 0.75, 0.375, 0.0, 0.625, 0.0, 0.625, 0.25, 0.375, 0.25, 0.375, 0.25, 0.625, 0.25, 0.625, 0.5, 0.375, 0.5, 0.375, 0.5, 0.625, 0.5, 0.625, 0.75, 0.375, 0.75, 0.375, 0.75, 0.625, 0.75, 0.625, 1.0, 0.375, 1.0, 0.125, 0.5, 0.375, 0.5, 0.375, 0.75, 0.125, 0.75, 0.625, 0.5, 0.875, 0.5, 0.875, 0.75, 0.625, 0.75, 0.375, 0.0, 0.625, 0.0, 0.625, 0.25, 0.375, 0.25, 0.375, 0.25, 0.625, 0.25, 0.625, 0.5, 0.375, 0.5, 0.375, 0.5, 0.625, 0.5, 0.625, 0.75, 0.375, 0.75, 0.375, 0.75, 0.625, 0.75, 0.625, 1.0, 0.375, 1.0, 0.125, 0.5, 0.375, 0.5, 0.375, 0.75, 0.125, 0.75, 0.625, 0.5, 0.875, 0.5, 0.875, 0.75, 0.625, 0.75, 0.375, 0.0, 0.625, 0.0, 0.625, 0.25, 0.375, 0.25, 0.375, 0.25, 0.625, 0.25, 0.625, 0.5, 0.375, 0.5, 0.375, 0.5, 0.625, 0.5, 0.625, 0.75, 0.375, 0.75, 0.375, 0.75, 0.625, 0.75, 0.625, 1.0, 0.375, 1.0, 0.125, 0.5, 0.375, 0.5, 0.375, 0.75, 0.125, 0.75, 0.625, 0.5, 0.875, 0.5, 0.875, 0.75, 0.625, 0.75])
me_cube_035.use_remesh_fix_poles = True
me_cube_035.use_remesh_preserve_attributes = False
me_cube_035.update()

# ---- objects
ob_cube_001 = bpy.data.objects.new('Cube.001', me_cube_001)
ob_plane = bpy.data.objects.new('Plane', me_plane)
ob_cube_003 = bpy.data.objects.new('Cube.003', me_cube_004)
ob_cube_005 = bpy.data.objects.new('Cube.005', me_cube_006)
ob_cube_008 = bpy.data.objects.new('Cube.008', me_cube_013)
ob_cube_002 = bpy.data.objects.new('Cube.002', me_cube_018)
ob_cube_004 = bpy.data.objects.new('Cube.004', me_cube_019)
ob_cube_006 = bpy.data.objects.new('Cube.006', me_cube_020)
ob_cube_018 = bpy.data.objects.new('Cube.018', me_cube_032)
ob_cube_007 = bpy.data.objects.new('Cube.007', me_cube_033)
ob_cube_009 = bpy.data.objects.new('Cube.009', me_cube_034)
ob_cube_010 = bpy.data.objects.new('Cube.010', me_cube_035)

# ---- transforms, parenting, visibility, modifiers, constraints
ob_cube_001.location = (-58.29, 16.55, 5.53)
ob_cube_001.lock_rotations_4d = False
ob_cube_001.empty_display_type = 'ARROWS'
ob_cube_001.lineart.crease_threshold = 0.0
ob_plane.location = (-58.35, 16.4, -14.47)
ob_plane.scale = (20.0, 20.0, 0.0)
ob_cube_003.location = (-58.29, 16.55, 26.03)
ob_cube_003.scale = (1.03, 1.03, 1.03)
ob_cube_005.location = (-58.32, 16.54, -6.25)
ob_cube_005.scale = (1.028, 1.028, -0.411)
ob_cube_005.lock_rotations_4d = False
ob_cube_005.empty_display_type = 'ARROWS'
ob_cube_005.lineart.crease_threshold = 0.0
ob_cube_008.location = (-48.21, 10.51, 20.32)
ob_cube_008.scale = (1.539, 0.9638, 1.539)
ob_cube_002.location = (-48.21, 22.54, 20.32)
ob_cube_002.scale = (1.539, 0.9638, 1.539)
ob_cube_004.location = (-48.21, 10.51, 8.09)
ob_cube_004.scale = (1.539, 0.9638, 1.539)
ob_cube_006.location = (-48.21, 22.54, 8.09)
ob_cube_006.scale = (1.539, 0.9638, 1.539)
ob_cube_018.location = (-43.54, 16.23, -12.72)
ob_cube_018.scale = (0.3, 0.3, 1.5)
ob_cube_007.location = (-58.43, 31.78, -12.72)
ob_cube_007.rotation_euler = (0.0, -0.0, -1.571)
ob_cube_007.scale = (0.3, 0.3, 1.5)
ob_cube_009.location = (-73.07, 16.51, -12.72)
ob_cube_009.rotation_euler = (0.0, 0.0, -3.142)
ob_cube_009.scale = (0.3, 0.3, 1.5)
ob_cube_010.location = (-58.18, 0.9629, -12.72)
ob_cube_010.rotation_euler = (0.0, -0.0, -4.712)
ob_cube_010.scale = (0.3, 0.3, 1.5)

# ---- collection membership
col_collection.objects.link(ob_cube_001)
col_collection.objects.link(ob_plane)
col_collection.objects.link(ob_cube_003)
col_collection.objects.link(ob_cube_005)
col_collection.objects.link(ob_cube_008)
col_collection.objects.link(ob_cube_002)
col_collection.objects.link(ob_cube_004)
col_collection.objects.link(ob_cube_006)
col_collection.objects.link(ob_cube_018)
col_collection.objects.link(ob_cube_007)
col_collection.objects.link(ob_cube_009)
col_collection.objects.link(ob_cube_010)

# ---- scene / render settings (as saved in the file)
scene.frame_start = 1; scene.frame_end = 250; scene.frame_set(11)
scene.render.engine = 'BLENDER_EEVEE_NEXT'
scene.cycles.use_denoising = False
scene.cycles.samples = 128
scene.cycles.sampling_pattern = 'TABULATED_SOBOL'
scene.cycles.use_adaptive_sampling = False
scene.cycles.use_light_tree = False
scene.view_settings.view_transform = 'Filmic'
bpy.context.view_layer.update()

# ---- added for rendering (the .blend has no active camera and no usable light): camera, sun
cam_auto = bpy.data.cameras.new('AutoCamera')
cam_auto.lens = 50.0
cam_auto.sensor_width = 36.0
cam_auto.clip_end = 1134.57
ob_auto_camera = bpy.data.objects.new('AutoCamera', cam_auto)
scene.collection.objects.link(ob_auto_camera)
ob_auto_camera.location = (6.30124, -61.1742, 57.7558)
ob_auto_camera.rotation_euler = (1.09748, -7.21219e-08, 0.694738)
scene.camera = ob_auto_camera
light_auto_sun = bpy.data.lights.new('AutoSun', 'SUN')
light_auto_sun.energy = 3.0
light_auto_sun.angle = 0.0523599
ob_auto_sun = bpy.data.objects.new('AutoSun', light_auto_sun)
scene.collection.objects.link(ob_auto_sun)
ob_auto_sun.rotation_euler = (0.872665, 0.174533, 0.523599)
bpy.context.view_layer.update()

